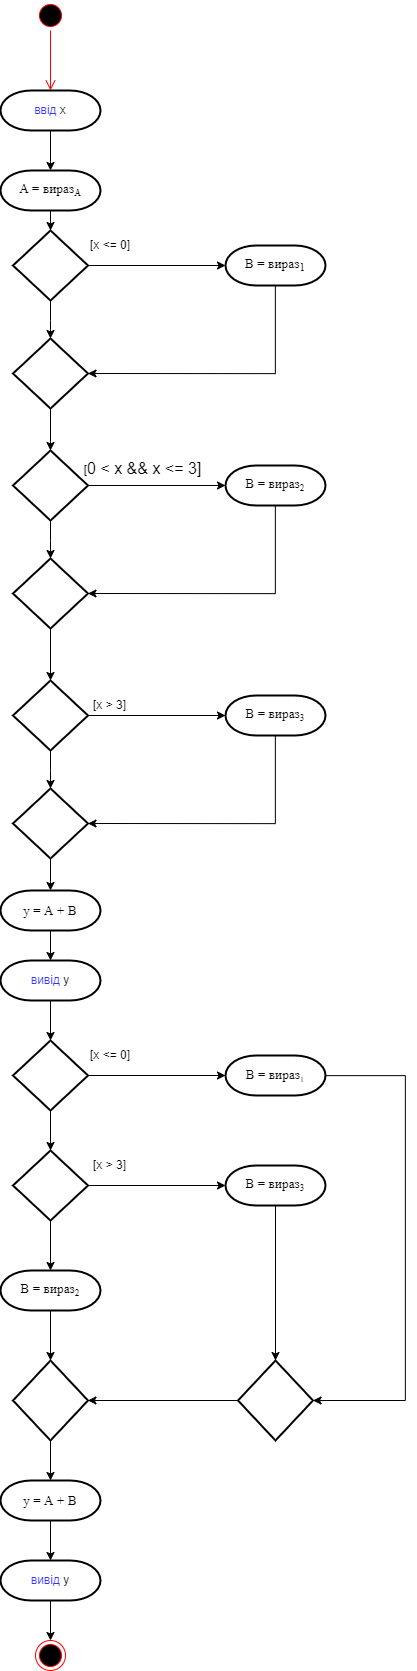

The diagram above was exported from draw.io. Its source (the exported page's mxGraphModel, read from the mxfile embedded in the PNG):
<mxGraphModel dx="2557" dy="1586" grid="1" gridSize="10" guides="1" tooltips="1" connect="1" arrows="1" fold="1" page="1" pageScale="1" pageWidth="1169" pageHeight="826" math="0" shadow="0">
  <root>
    <mxCell id="0" />
    <mxCell id="1" parent="0" />
    <mxCell id="dmvQEoPN2HFHrZ0lySKp-1" value="" style="ellipse;html=1;shape=startState;fillColor=#000000;strokeColor=#ff0000;" vertex="1" parent="1">
      <mxGeometry x="510" y="40" width="30" height="30" as="geometry" />
    </mxCell>
    <mxCell id="dmvQEoPN2HFHrZ0lySKp-2" value="" style="edgeStyle=orthogonalEdgeStyle;html=1;verticalAlign=bottom;endArrow=open;endSize=8;strokeColor=#ff0000;rounded=0;" edge="1" source="dmvQEoPN2HFHrZ0lySKp-1" parent="1">
      <mxGeometry relative="1" as="geometry">
        <mxPoint x="525" y="130" as="targetPoint" />
      </mxGeometry>
    </mxCell>
    <mxCell id="dmvQEoPN2HFHrZ0lySKp-14" style="edgeStyle=orthogonalEdgeStyle;rounded=0;orthogonalLoop=1;jettySize=auto;html=1;fontColor=#3333FF;" edge="1" parent="1" source="dmvQEoPN2HFHrZ0lySKp-8" target="dmvQEoPN2HFHrZ0lySKp-13">
      <mxGeometry relative="1" as="geometry" />
    </mxCell>
    <mxCell id="dmvQEoPN2HFHrZ0lySKp-8" value="&lt;font color=&quot;#3333ff&quot;&gt;ввід&lt;/font&gt; x" style="strokeWidth=2;html=1;shape=mxgraph.flowchart.terminator;whiteSpace=wrap;" vertex="1" parent="1">
      <mxGeometry x="475" y="130" width="100" height="40" as="geometry" />
    </mxCell>
    <mxCell id="dmvQEoPN2HFHrZ0lySKp-12" style="edgeStyle=orthogonalEdgeStyle;rounded=0;orthogonalLoop=1;jettySize=auto;html=1;fontColor=#3333FF;" edge="1" parent="1" source="dmvQEoPN2HFHrZ0lySKp-9" target="dmvQEoPN2HFHrZ0lySKp-11">
      <mxGeometry relative="1" as="geometry" />
    </mxCell>
    <mxCell id="dmvQEoPN2HFHrZ0lySKp-19" style="edgeStyle=orthogonalEdgeStyle;rounded=0;orthogonalLoop=1;jettySize=auto;html=1;fontColor=#000000;" edge="1" parent="1" source="dmvQEoPN2HFHrZ0lySKp-9" target="dmvQEoPN2HFHrZ0lySKp-18">
      <mxGeometry relative="1" as="geometry" />
    </mxCell>
    <mxCell id="dmvQEoPN2HFHrZ0lySKp-9" value="" style="strokeWidth=2;html=1;shape=mxgraph.flowchart.decision;whiteSpace=wrap;fontColor=#3333FF;" vertex="1" parent="1">
      <mxGeometry x="487.5" y="270" width="75" height="70" as="geometry" />
    </mxCell>
    <mxCell id="dmvQEoPN2HFHrZ0lySKp-20" style="edgeStyle=orthogonalEdgeStyle;rounded=0;orthogonalLoop=1;jettySize=auto;html=1;fontColor=#000000;entryX=1;entryY=0.5;entryDx=0;entryDy=0;entryPerimeter=0;" edge="1" parent="1" source="dmvQEoPN2HFHrZ0lySKp-11" target="dmvQEoPN2HFHrZ0lySKp-18">
      <mxGeometry relative="1" as="geometry">
        <mxPoint x="750" y="420" as="targetPoint" />
        <Array as="points">
          <mxPoint x="750" y="413" />
        </Array>
      </mxGeometry>
    </mxCell>
    <mxCell id="dmvQEoPN2HFHrZ0lySKp-11" value="&lt;span style=&quot;font-family: noto_regular; font-size: 10pt;&quot;&gt;В = вираз&lt;sub&gt;1&lt;/sub&gt;&lt;/span&gt;" style="strokeWidth=2;html=1;shape=mxgraph.flowchart.terminator;whiteSpace=wrap;" vertex="1" parent="1">
      <mxGeometry x="700" y="285" width="100" height="40" as="geometry" />
    </mxCell>
    <mxCell id="dmvQEoPN2HFHrZ0lySKp-15" style="edgeStyle=orthogonalEdgeStyle;rounded=0;orthogonalLoop=1;jettySize=auto;html=1;fontColor=#3333FF;" edge="1" parent="1" source="dmvQEoPN2HFHrZ0lySKp-13" target="dmvQEoPN2HFHrZ0lySKp-9">
      <mxGeometry relative="1" as="geometry" />
    </mxCell>
    <mxCell id="dmvQEoPN2HFHrZ0lySKp-13" value="&lt;span style=&quot;font-family: noto_regular; font-size: 10pt;&quot;&gt;A = вираз&lt;/span&gt;&lt;span style=&quot;font-family: noto_regular; font-size: 11.1111px;&quot;&gt;&lt;sub&gt;А&lt;/sub&gt;&lt;/span&gt;" style="strokeWidth=2;html=1;shape=mxgraph.flowchart.terminator;whiteSpace=wrap;" vertex="1" parent="1">
      <mxGeometry x="475" y="210" width="100" height="40" as="geometry" />
    </mxCell>
    <mxCell id="dmvQEoPN2HFHrZ0lySKp-16" value="&lt;font color=&quot;#000000&quot;&gt;[x &amp;lt;= 0]&lt;/font&gt;" style="text;html=1;strokeColor=none;fillColor=none;align=center;verticalAlign=middle;whiteSpace=wrap;rounded=0;fontColor=#3333FF;" vertex="1" parent="1">
      <mxGeometry x="555" y="270" width="60" height="30" as="geometry" />
    </mxCell>
    <mxCell id="dmvQEoPN2HFHrZ0lySKp-36" style="edgeStyle=orthogonalEdgeStyle;rounded=0;orthogonalLoop=1;jettySize=auto;html=1;fontColor=#000000;" edge="1" parent="1" source="dmvQEoPN2HFHrZ0lySKp-18" target="dmvQEoPN2HFHrZ0lySKp-32">
      <mxGeometry relative="1" as="geometry" />
    </mxCell>
    <mxCell id="dmvQEoPN2HFHrZ0lySKp-18" value="" style="strokeWidth=2;html=1;shape=mxgraph.flowchart.decision;whiteSpace=wrap;fontColor=#3333FF;" vertex="1" parent="1">
      <mxGeometry x="487.5" y="378" width="75" height="70" as="geometry" />
    </mxCell>
    <mxCell id="dmvQEoPN2HFHrZ0lySKp-30" style="edgeStyle=orthogonalEdgeStyle;rounded=0;orthogonalLoop=1;jettySize=auto;html=1;fontColor=#3333FF;" edge="1" parent="1" source="dmvQEoPN2HFHrZ0lySKp-32" target="dmvQEoPN2HFHrZ0lySKp-34">
      <mxGeometry relative="1" as="geometry" />
    </mxCell>
    <mxCell id="dmvQEoPN2HFHrZ0lySKp-31" style="edgeStyle=orthogonalEdgeStyle;rounded=0;orthogonalLoop=1;jettySize=auto;html=1;fontColor=#000000;" edge="1" parent="1" source="dmvQEoPN2HFHrZ0lySKp-32" target="dmvQEoPN2HFHrZ0lySKp-35">
      <mxGeometry relative="1" as="geometry" />
    </mxCell>
    <mxCell id="dmvQEoPN2HFHrZ0lySKp-32" value="" style="strokeWidth=2;html=1;shape=mxgraph.flowchart.decision;whiteSpace=wrap;fontColor=#3333FF;" vertex="1" parent="1">
      <mxGeometry x="487.5" y="490" width="75" height="70" as="geometry" />
    </mxCell>
    <mxCell id="dmvQEoPN2HFHrZ0lySKp-33" style="edgeStyle=orthogonalEdgeStyle;rounded=0;orthogonalLoop=1;jettySize=auto;html=1;fontColor=#000000;entryX=1;entryY=0.5;entryDx=0;entryDy=0;entryPerimeter=0;" edge="1" parent="1" source="dmvQEoPN2HFHrZ0lySKp-34" target="dmvQEoPN2HFHrZ0lySKp-35">
      <mxGeometry relative="1" as="geometry">
        <mxPoint x="750" y="640" as="targetPoint" />
        <Array as="points">
          <mxPoint x="750" y="633" />
        </Array>
      </mxGeometry>
    </mxCell>
    <mxCell id="dmvQEoPN2HFHrZ0lySKp-34" value="&lt;span style=&quot;font-family: noto_regular; font-size: 10pt;&quot;&gt;В = вираз&lt;/span&gt;&lt;span style=&quot;font-family: noto_regular; font-size: 11.1111px;&quot;&gt;&lt;sub&gt;2&lt;/sub&gt;&lt;/span&gt;" style="strokeWidth=2;html=1;shape=mxgraph.flowchart.terminator;whiteSpace=wrap;" vertex="1" parent="1">
      <mxGeometry x="700" y="505" width="100" height="40" as="geometry" />
    </mxCell>
    <mxCell id="dmvQEoPN2HFHrZ0lySKp-46" style="edgeStyle=orthogonalEdgeStyle;rounded=0;orthogonalLoop=1;jettySize=auto;html=1;entryX=0.5;entryY=0;entryDx=0;entryDy=0;entryPerimeter=0;fontColor=#000000;" edge="1" parent="1" source="dmvQEoPN2HFHrZ0lySKp-35" target="dmvQEoPN2HFHrZ0lySKp-41">
      <mxGeometry relative="1" as="geometry" />
    </mxCell>
    <mxCell id="dmvQEoPN2HFHrZ0lySKp-35" value="" style="strokeWidth=2;html=1;shape=mxgraph.flowchart.decision;whiteSpace=wrap;fontColor=#3333FF;" vertex="1" parent="1">
      <mxGeometry x="487.5" y="598" width="75" height="70" as="geometry" />
    </mxCell>
    <mxCell id="dmvQEoPN2HFHrZ0lySKp-37" value="&lt;font color=&quot;#000000&quot;&gt;[&lt;/font&gt;&lt;span data-lucid-content=&quot;{&amp;quot;t&amp;quot;:&amp;quot;0&lt;=x &amp;amp;&amp;amp; x&lt;=3&amp;quot;,&amp;quot;m&amp;quot;:[{&amp;quot;s&amp;quot;:0,&amp;quot;n&amp;quot;:&amp;quot;c&amp;quot;,&amp;quot;v&amp;quot;:&amp;quot;#000000ff&amp;quot;,&amp;quot;e&amp;quot;:12},{&amp;quot;s&amp;quot;:0,&amp;quot;n&amp;quot;:&amp;quot;s&amp;quot;,&amp;quot;v&amp;quot;:21.333333333333336,&amp;quot;e&amp;quot;:12}]}&quot; data-lucid-type=&quot;application/vnd.lucid.text&quot;&gt;&lt;span style=&quot;color:#000000;font-size:16.000000000000004px;&quot;&gt;0 &amp;lt; x &amp;amp;&amp;amp; x &amp;lt;= 3]&lt;/span&gt;&lt;/span&gt;&lt;font color=&quot;#000000&quot;&gt;&lt;br&gt;&lt;br&gt;&lt;/font&gt;" style="text;html=1;strokeColor=none;fillColor=none;align=center;verticalAlign=middle;whiteSpace=wrap;rounded=0;fontColor=#3333FF;" vertex="1" parent="1">
      <mxGeometry x="555" y="500" width="125" height="30" as="geometry" />
    </mxCell>
    <mxCell id="dmvQEoPN2HFHrZ0lySKp-39" style="edgeStyle=orthogonalEdgeStyle;rounded=0;orthogonalLoop=1;jettySize=auto;html=1;fontColor=#3333FF;" edge="1" parent="1" source="dmvQEoPN2HFHrZ0lySKp-41" target="dmvQEoPN2HFHrZ0lySKp-43">
      <mxGeometry relative="1" as="geometry" />
    </mxCell>
    <mxCell id="dmvQEoPN2HFHrZ0lySKp-40" style="edgeStyle=orthogonalEdgeStyle;rounded=0;orthogonalLoop=1;jettySize=auto;html=1;fontColor=#000000;" edge="1" parent="1" source="dmvQEoPN2HFHrZ0lySKp-41" target="dmvQEoPN2HFHrZ0lySKp-44">
      <mxGeometry relative="1" as="geometry" />
    </mxCell>
    <mxCell id="dmvQEoPN2HFHrZ0lySKp-41" value="" style="strokeWidth=2;html=1;shape=mxgraph.flowchart.decision;whiteSpace=wrap;fontColor=#3333FF;" vertex="1" parent="1">
      <mxGeometry x="487.5" y="720" width="75" height="70" as="geometry" />
    </mxCell>
    <mxCell id="dmvQEoPN2HFHrZ0lySKp-42" style="edgeStyle=orthogonalEdgeStyle;rounded=0;orthogonalLoop=1;jettySize=auto;html=1;fontColor=#000000;entryX=1;entryY=0.5;entryDx=0;entryDy=0;entryPerimeter=0;" edge="1" parent="1" source="dmvQEoPN2HFHrZ0lySKp-43" target="dmvQEoPN2HFHrZ0lySKp-44">
      <mxGeometry relative="1" as="geometry">
        <mxPoint x="750" y="870" as="targetPoint" />
        <Array as="points">
          <mxPoint x="750" y="863" />
        </Array>
      </mxGeometry>
    </mxCell>
    <mxCell id="dmvQEoPN2HFHrZ0lySKp-43" value="&lt;span style=&quot;font-family: noto_regular; font-size: 10pt;&quot;&gt;В = вираз&lt;/span&gt;&lt;span style=&quot;font-family: noto_regular; font-size: 11.1111px;&quot;&gt;&lt;sub&gt;3&lt;/sub&gt;&lt;/span&gt;" style="strokeWidth=2;html=1;shape=mxgraph.flowchart.terminator;whiteSpace=wrap;" vertex="1" parent="1">
      <mxGeometry x="700" y="735" width="100" height="40" as="geometry" />
    </mxCell>
    <mxCell id="dmvQEoPN2HFHrZ0lySKp-48" style="edgeStyle=orthogonalEdgeStyle;rounded=0;orthogonalLoop=1;jettySize=auto;html=1;fontColor=#000000;" edge="1" parent="1" source="dmvQEoPN2HFHrZ0lySKp-44" target="dmvQEoPN2HFHrZ0lySKp-47">
      <mxGeometry relative="1" as="geometry" />
    </mxCell>
    <mxCell id="dmvQEoPN2HFHrZ0lySKp-44" value="" style="strokeWidth=2;html=1;shape=mxgraph.flowchart.decision;whiteSpace=wrap;fontColor=#3333FF;" vertex="1" parent="1">
      <mxGeometry x="487.5" y="828" width="75" height="70" as="geometry" />
    </mxCell>
    <mxCell id="dmvQEoPN2HFHrZ0lySKp-45" value="&lt;font color=&quot;#000000&quot;&gt;[x &amp;gt; 3]&lt;br&gt;&lt;/font&gt;" style="text;html=1;strokeColor=none;fillColor=none;align=center;verticalAlign=middle;whiteSpace=wrap;rounded=0;fontColor=#3333FF;" vertex="1" parent="1">
      <mxGeometry x="522" y="730" width="125" height="30" as="geometry" />
    </mxCell>
    <mxCell id="dmvQEoPN2HFHrZ0lySKp-50" style="edgeStyle=orthogonalEdgeStyle;rounded=0;orthogonalLoop=1;jettySize=auto;html=1;entryX=0.5;entryY=0;entryDx=0;entryDy=0;entryPerimeter=0;fontColor=#000000;" edge="1" parent="1" source="dmvQEoPN2HFHrZ0lySKp-47" target="dmvQEoPN2HFHrZ0lySKp-49">
      <mxGeometry relative="1" as="geometry" />
    </mxCell>
    <mxCell id="dmvQEoPN2HFHrZ0lySKp-47" value="&lt;font face=&quot;noto_regular&quot;&gt;&lt;span style=&quot;font-size: 13.3333px;&quot;&gt;y = A + B&lt;/span&gt;&lt;/font&gt;" style="strokeWidth=2;html=1;shape=mxgraph.flowchart.terminator;whiteSpace=wrap;" vertex="1" parent="1">
      <mxGeometry x="475" y="930" width="100" height="40" as="geometry" />
    </mxCell>
    <mxCell id="dmvQEoPN2HFHrZ0lySKp-54" style="edgeStyle=orthogonalEdgeStyle;rounded=0;orthogonalLoop=1;jettySize=auto;html=1;entryX=0.5;entryY=0;entryDx=0;entryDy=0;entryPerimeter=0;fontColor=#000000;" edge="1" parent="1" source="dmvQEoPN2HFHrZ0lySKp-49" target="dmvQEoPN2HFHrZ0lySKp-52">
      <mxGeometry relative="1" as="geometry" />
    </mxCell>
    <mxCell id="dmvQEoPN2HFHrZ0lySKp-49" value="&lt;font color=&quot;#3333ff&quot;&gt;вивід&lt;/font&gt;&amp;nbsp;y" style="strokeWidth=2;html=1;shape=mxgraph.flowchart.terminator;whiteSpace=wrap;" vertex="1" parent="1">
      <mxGeometry x="475" y="1000" width="100" height="40" as="geometry" />
    </mxCell>
    <mxCell id="dmvQEoPN2HFHrZ0lySKp-51" style="edgeStyle=orthogonalEdgeStyle;rounded=0;orthogonalLoop=1;jettySize=auto;html=1;fontColor=#3333FF;" edge="1" parent="1" source="dmvQEoPN2HFHrZ0lySKp-52" target="dmvQEoPN2HFHrZ0lySKp-53">
      <mxGeometry relative="1" as="geometry" />
    </mxCell>
    <mxCell id="dmvQEoPN2HFHrZ0lySKp-57" style="edgeStyle=orthogonalEdgeStyle;rounded=0;orthogonalLoop=1;jettySize=auto;html=1;fontColor=#000000;" edge="1" parent="1" source="dmvQEoPN2HFHrZ0lySKp-52" target="dmvQEoPN2HFHrZ0lySKp-56">
      <mxGeometry relative="1" as="geometry" />
    </mxCell>
    <mxCell id="dmvQEoPN2HFHrZ0lySKp-52" value="" style="strokeWidth=2;html=1;shape=mxgraph.flowchart.decision;whiteSpace=wrap;fontColor=#3333FF;" vertex="1" parent="1">
      <mxGeometry x="487.5" y="1080" width="75" height="70" as="geometry" />
    </mxCell>
    <mxCell id="dmvQEoPN2HFHrZ0lySKp-65" style="edgeStyle=orthogonalEdgeStyle;rounded=0;orthogonalLoop=1;jettySize=auto;html=1;fontColor=#000000;" edge="1" parent="1" source="dmvQEoPN2HFHrZ0lySKp-53" target="dmvQEoPN2HFHrZ0lySKp-66">
      <mxGeometry relative="1" as="geometry">
        <mxPoint x="790" y="1440" as="targetPoint" />
        <Array as="points">
          <mxPoint x="880" y="1115" />
          <mxPoint x="880" y="1440" />
        </Array>
      </mxGeometry>
    </mxCell>
    <mxCell id="dmvQEoPN2HFHrZ0lySKp-53" value="&lt;span style=&quot;font-family: noto_regular; font-size: 10pt;&quot;&gt;В = вираз&lt;/span&gt;&lt;span style=&quot;font-family: noto_regular;&quot;&gt;&lt;font size=&quot;1&quot;&gt;&lt;sub&gt;1&lt;/sub&gt;&lt;/font&gt;&lt;/span&gt;" style="strokeWidth=2;html=1;shape=mxgraph.flowchart.terminator;whiteSpace=wrap;" vertex="1" parent="1">
      <mxGeometry x="700" y="1095" width="100" height="40" as="geometry" />
    </mxCell>
    <mxCell id="dmvQEoPN2HFHrZ0lySKp-55" value="&lt;font color=&quot;#000000&quot;&gt;[x &amp;lt;= 0]&lt;/font&gt;" style="text;html=1;strokeColor=none;fillColor=none;align=center;verticalAlign=middle;whiteSpace=wrap;rounded=0;fontColor=#3333FF;" vertex="1" parent="1">
      <mxGeometry x="555" y="1080" width="60" height="30" as="geometry" />
    </mxCell>
    <mxCell id="dmvQEoPN2HFHrZ0lySKp-61" style="edgeStyle=orthogonalEdgeStyle;rounded=0;orthogonalLoop=1;jettySize=auto;html=1;entryX=0.5;entryY=0;entryDx=0;entryDy=0;entryPerimeter=0;fontColor=#000000;" edge="1" parent="1" source="dmvQEoPN2HFHrZ0lySKp-56" target="dmvQEoPN2HFHrZ0lySKp-60">
      <mxGeometry relative="1" as="geometry" />
    </mxCell>
    <mxCell id="dmvQEoPN2HFHrZ0lySKp-56" value="" style="strokeWidth=2;html=1;shape=mxgraph.flowchart.decision;whiteSpace=wrap;fontColor=#3333FF;" vertex="1" parent="1">
      <mxGeometry x="487.5" y="1190" width="75" height="70" as="geometry" />
    </mxCell>
    <mxCell id="dmvQEoPN2HFHrZ0lySKp-58" style="edgeStyle=orthogonalEdgeStyle;rounded=0;orthogonalLoop=1;jettySize=auto;html=1;fontColor=#3333FF;" edge="1" parent="1" target="dmvQEoPN2HFHrZ0lySKp-59">
      <mxGeometry relative="1" as="geometry">
        <mxPoint x="562.5" y="1225" as="sourcePoint" />
      </mxGeometry>
    </mxCell>
    <mxCell id="dmvQEoPN2HFHrZ0lySKp-67" style="edgeStyle=orthogonalEdgeStyle;rounded=0;orthogonalLoop=1;jettySize=auto;html=1;entryX=0.5;entryY=0;entryDx=0;entryDy=0;entryPerimeter=0;fontColor=#000000;" edge="1" parent="1" source="dmvQEoPN2HFHrZ0lySKp-59" target="dmvQEoPN2HFHrZ0lySKp-66">
      <mxGeometry relative="1" as="geometry" />
    </mxCell>
    <mxCell id="dmvQEoPN2HFHrZ0lySKp-59" value="&lt;span style=&quot;font-family: noto_regular; font-size: 10pt;&quot;&gt;В = вираз&lt;/span&gt;&lt;span style=&quot;font-family: noto_regular; font-size: 11.1111px;&quot;&gt;&lt;sub&gt;3&lt;/sub&gt;&lt;/span&gt;" style="strokeWidth=2;html=1;shape=mxgraph.flowchart.terminator;whiteSpace=wrap;" vertex="1" parent="1">
      <mxGeometry x="700" y="1205" width="100" height="40" as="geometry" />
    </mxCell>
    <mxCell id="dmvQEoPN2HFHrZ0lySKp-64" style="edgeStyle=orthogonalEdgeStyle;rounded=0;orthogonalLoop=1;jettySize=auto;html=1;entryX=0.5;entryY=0;entryDx=0;entryDy=0;entryPerimeter=0;fontColor=#000000;" edge="1" parent="1" source="dmvQEoPN2HFHrZ0lySKp-60" target="dmvQEoPN2HFHrZ0lySKp-63">
      <mxGeometry relative="1" as="geometry" />
    </mxCell>
    <mxCell id="dmvQEoPN2HFHrZ0lySKp-60" value="&lt;span style=&quot;font-family: noto_regular; font-size: 10pt;&quot;&gt;В = вираз&lt;/span&gt;&lt;span style=&quot;font-family: noto_regular; font-size: 11.1111px;&quot;&gt;&lt;sub&gt;2&lt;/sub&gt;&lt;/span&gt;" style="strokeWidth=2;html=1;shape=mxgraph.flowchart.terminator;whiteSpace=wrap;" vertex="1" parent="1">
      <mxGeometry x="475" y="1310" width="100" height="40" as="geometry" />
    </mxCell>
    <mxCell id="dmvQEoPN2HFHrZ0lySKp-62" style="edgeStyle=orthogonalEdgeStyle;rounded=0;orthogonalLoop=1;jettySize=auto;html=1;entryX=0.5;entryY=0;entryDx=0;entryDy=0;entryPerimeter=0;fontColor=#000000;" edge="1" parent="1" source="dmvQEoPN2HFHrZ0lySKp-63">
      <mxGeometry relative="1" as="geometry">
        <mxPoint x="525" y="1520" as="targetPoint" />
      </mxGeometry>
    </mxCell>
    <mxCell id="dmvQEoPN2HFHrZ0lySKp-63" value="" style="strokeWidth=2;html=1;shape=mxgraph.flowchart.decision;whiteSpace=wrap;fontColor=#3333FF;" vertex="1" parent="1">
      <mxGeometry x="487.5" y="1400" width="75" height="80" as="geometry" />
    </mxCell>
    <mxCell id="dmvQEoPN2HFHrZ0lySKp-68" style="edgeStyle=orthogonalEdgeStyle;rounded=0;orthogonalLoop=1;jettySize=auto;html=1;entryX=1;entryY=0.5;entryDx=0;entryDy=0;entryPerimeter=0;fontColor=#000000;" edge="1" parent="1" source="dmvQEoPN2HFHrZ0lySKp-66" target="dmvQEoPN2HFHrZ0lySKp-63">
      <mxGeometry relative="1" as="geometry">
        <Array as="points">
          <mxPoint x="562" y="1440" />
        </Array>
      </mxGeometry>
    </mxCell>
    <mxCell id="dmvQEoPN2HFHrZ0lySKp-66" value="" style="strokeWidth=2;html=1;shape=mxgraph.flowchart.decision;whiteSpace=wrap;fontColor=#3333FF;" vertex="1" parent="1">
      <mxGeometry x="712.5" y="1400" width="75" height="80" as="geometry" />
    </mxCell>
    <mxCell id="dmvQEoPN2HFHrZ0lySKp-69" value="&lt;font color=&quot;#000000&quot;&gt;[x &amp;gt; 3]&lt;br&gt;&lt;/font&gt;" style="text;html=1;strokeColor=none;fillColor=none;align=center;verticalAlign=middle;whiteSpace=wrap;rounded=0;fontColor=#3333FF;" vertex="1" parent="1">
      <mxGeometry x="522" y="1190" width="125" height="30" as="geometry" />
    </mxCell>
    <mxCell id="dmvQEoPN2HFHrZ0lySKp-72" style="edgeStyle=orthogonalEdgeStyle;rounded=0;orthogonalLoop=1;jettySize=auto;html=1;fontColor=#000000;" edge="1" parent="1" source="dmvQEoPN2HFHrZ0lySKp-70" target="dmvQEoPN2HFHrZ0lySKp-71">
      <mxGeometry relative="1" as="geometry" />
    </mxCell>
    <mxCell id="dmvQEoPN2HFHrZ0lySKp-70" value="&lt;font face=&quot;noto_regular&quot;&gt;&lt;span style=&quot;font-size: 13.3333px;&quot;&gt;y = A + B&lt;/span&gt;&lt;/font&gt;" style="strokeWidth=2;html=1;shape=mxgraph.flowchart.terminator;whiteSpace=wrap;" vertex="1" parent="1">
      <mxGeometry x="475" y="1520" width="100" height="40" as="geometry" />
    </mxCell>
    <mxCell id="dmvQEoPN2HFHrZ0lySKp-74" style="edgeStyle=orthogonalEdgeStyle;rounded=0;orthogonalLoop=1;jettySize=auto;html=1;entryX=0.5;entryY=0;entryDx=0;entryDy=0;fontColor=#000000;" edge="1" parent="1" source="dmvQEoPN2HFHrZ0lySKp-71" target="dmvQEoPN2HFHrZ0lySKp-73">
      <mxGeometry relative="1" as="geometry" />
    </mxCell>
    <mxCell id="dmvQEoPN2HFHrZ0lySKp-71" value="&lt;font color=&quot;#3333ff&quot;&gt;вивід&lt;/font&gt;&amp;nbsp;y" style="strokeWidth=2;html=1;shape=mxgraph.flowchart.terminator;whiteSpace=wrap;" vertex="1" parent="1">
      <mxGeometry x="475" y="1600" width="100" height="40" as="geometry" />
    </mxCell>
    <mxCell id="dmvQEoPN2HFHrZ0lySKp-73" value="" style="ellipse;html=1;shape=endState;fillColor=#000000;strokeColor=#ff0000;fontColor=#000000;" vertex="1" parent="1">
      <mxGeometry x="510" y="1680" width="30" height="30" as="geometry" />
    </mxCell>
  </root>
</mxGraphModel>